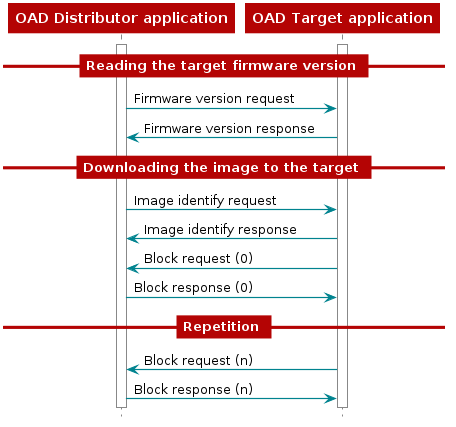

The diagram above was rendered by PlantUML. Its source (embedded in the PNG):
@startuml
skinparam backgroundColor transparent

hide footbox

scale max 900 width

skinparam sequenceArrow {
    Color #00838f
    Thickness 1.2
}


skinparam sequenceParticipant {
    BackgroundColor #b40404
    BorderColor #b40404
    BorderThickness 0
    FontColor #fff
    FontStyle bold
}

skinparam sequenceLifeLineBorderColor #888

skinparam note {
    BackgroundColor #ffe
    BorderColor #b40404
}

skinparam sequenceDivider {
    BackgroundColor #b40404
    BorderColor #b40404
    FontColor #fff
    BorderThickness 0
}

skinparam sequenceGroup {
    BackgroundColor #b40404
    BorderColor #b40404
    HeaderFontColor #fff
    HeaderFontStyle italics
    BorderThickness 1.5
}

skinparam shadowing false

skinParam state {
  BorderColor #b40404
  BackgroundColor transparent
  ArrowColor #00838f
  StartColor #00838f
  EndColor #00838f
}

skinParam activity {
  BorderColor #b40404
  BackgroundColor transparent
  ArrowColor #00838f
  StartColor #00838f
  EndColor #00838f
  BarColor #00838f
}
hide footbox

participant "OAD Distributor application" as d
participant "OAD Target application" as t

activate d
activate t

== Reading the target firmware version ==
d -> t : Firmware version request
d <- t : Firmware version response
== Downloading the image to the target ==
d -> t : Image identify request
d <- t : Image identify response
d <- t : Block request (0)
d -> t : Block response (0)
== Repetition ==
d <- t : Block request (n)
d -> t : Block response (n)

@enduml